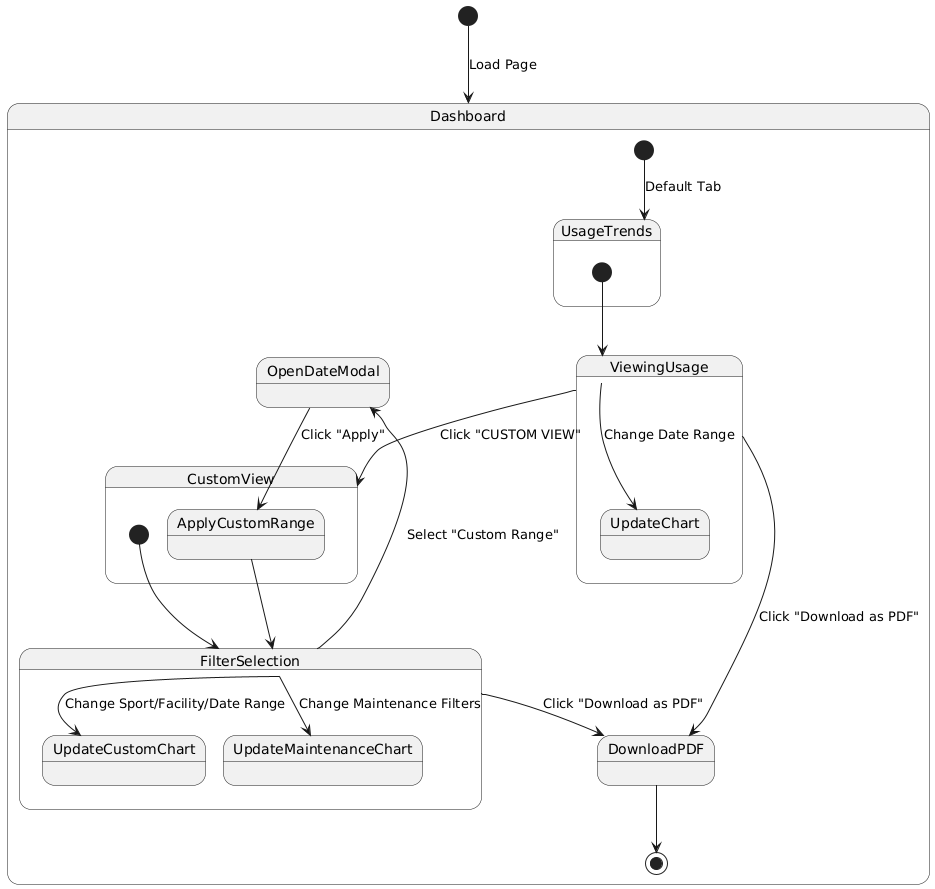

The diagram above was rendered by PlantUML. Its source (embedded in the PNG):
@startuml
skinparam state {
  }

[*] --> Dashboard : Load Page

state Dashboard {
    [*] --> UsageTrends : Default Tab

    state UsageTrends {
        [*] --> ViewingUsage
        ViewingUsage --> DownloadPDF : Click "Download as PDF"
        ViewingUsage --> CustomView : Click "CUSTOM VIEW"
    }

    state CustomView {
        [*] --> FilterSelection
        FilterSelection --> OpenDateModal : Select "Custom Range"
        OpenDateModal --> ApplyCustomRange : Click "Apply"
        ApplyCustomRange --> FilterSelection

        FilterSelection --> DownloadPDF : Click "Download as PDF"
    }

    state ViewingUsage {
        ViewingUsage --> UpdateChart : Change Date Range
    }

    state FilterSelection {
        FilterSelection --> UpdateCustomChart : Change Sport/Facility/Date Range
        FilterSelection --> UpdateMaintenanceChart : Change Maintenance Filters
    }

    state DownloadPDF 
DownloadPDF --> [*]
    state OpenDateModal <<modal>>
}
@enduml